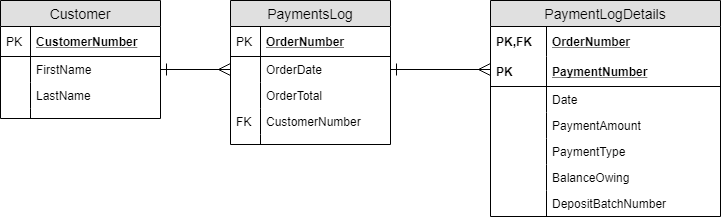

The diagram above was exported from draw.io. Its source (the exported page's mxGraphModel, read from the mxfile embedded in the PNG):
<mxGraphModel dx="1038" dy="600" grid="1" gridSize="10" guides="1" tooltips="1" connect="1" arrows="1" fold="1" page="1" pageScale="1" pageWidth="850" pageHeight="1100" math="0" shadow="0">
  <root>
    <mxCell id="0" />
    <mxCell id="1" parent="0" />
    <mxCell id="2" value="Customer" style="swimlane;fontStyle=0;childLayout=stackLayout;horizontal=1;startSize=26;fillColor=#e0e0e0;horizontalStack=0;resizeParent=1;resizeParentMax=0;resizeLast=0;collapsible=1;marginBottom=0;swimlaneFillColor=#ffffff;align=center;fontSize=14;" vertex="1" parent="1">
      <mxGeometry x="60" y="110" width="160" height="118" as="geometry" />
    </mxCell>
    <mxCell id="3" value="CustomerNumber" style="shape=partialRectangle;top=0;left=0;right=0;bottom=1;align=left;verticalAlign=middle;fillColor=none;spacingLeft=34;spacingRight=4;overflow=hidden;rotatable=0;points=[[0,0.5],[1,0.5]];portConstraint=eastwest;dropTarget=0;fontStyle=5;fontSize=12;" vertex="1" parent="2">
      <mxGeometry y="26" width="160" height="30" as="geometry" />
    </mxCell>
    <mxCell id="4" value="PK" style="shape=partialRectangle;top=0;left=0;bottom=0;fillColor=none;align=left;verticalAlign=middle;spacingLeft=4;spacingRight=4;overflow=hidden;rotatable=0;points=[];portConstraint=eastwest;part=1;fontSize=12;" vertex="1" connectable="0" parent="3">
      <mxGeometry width="30" height="30" as="geometry" />
    </mxCell>
    <mxCell id="5" value="FirstName" style="shape=partialRectangle;top=0;left=0;right=0;bottom=0;align=left;verticalAlign=top;fillColor=none;spacingLeft=34;spacingRight=4;overflow=hidden;rotatable=0;points=[[0,0.5],[1,0.5]];portConstraint=eastwest;dropTarget=0;fontSize=12;" vertex="1" parent="2">
      <mxGeometry y="56" width="160" height="26" as="geometry" />
    </mxCell>
    <mxCell id="6" value="" style="shape=partialRectangle;top=0;left=0;bottom=0;fillColor=none;align=left;verticalAlign=top;spacingLeft=4;spacingRight=4;overflow=hidden;rotatable=0;points=[];portConstraint=eastwest;part=1;fontSize=12;" vertex="1" connectable="0" parent="5">
      <mxGeometry width="30" height="26" as="geometry" />
    </mxCell>
    <mxCell id="7" value="LastName" style="shape=partialRectangle;top=0;left=0;right=0;bottom=0;align=left;verticalAlign=top;fillColor=none;spacingLeft=34;spacingRight=4;overflow=hidden;rotatable=0;points=[[0,0.5],[1,0.5]];portConstraint=eastwest;dropTarget=0;fontSize=12;" vertex="1" parent="2">
      <mxGeometry y="82" width="160" height="26" as="geometry" />
    </mxCell>
    <mxCell id="8" value="" style="shape=partialRectangle;top=0;left=0;bottom=0;fillColor=none;align=left;verticalAlign=top;spacingLeft=4;spacingRight=4;overflow=hidden;rotatable=0;points=[];portConstraint=eastwest;part=1;fontSize=12;" vertex="1" connectable="0" parent="7">
      <mxGeometry width="30" height="26" as="geometry" />
    </mxCell>
    <mxCell id="9" value="" style="shape=partialRectangle;top=0;left=0;right=0;bottom=0;align=left;verticalAlign=top;fillColor=none;spacingLeft=34;spacingRight=4;overflow=hidden;rotatable=0;points=[[0,0.5],[1,0.5]];portConstraint=eastwest;dropTarget=0;fontSize=12;" vertex="1" parent="2">
      <mxGeometry y="108" width="160" height="10" as="geometry" />
    </mxCell>
    <mxCell id="10" value="" style="shape=partialRectangle;top=0;left=0;bottom=0;fillColor=none;align=left;verticalAlign=top;spacingLeft=4;spacingRight=4;overflow=hidden;rotatable=0;points=[];portConstraint=eastwest;part=1;fontSize=12;" vertex="1" connectable="0" parent="9">
      <mxGeometry width="30" height="10" as="geometry" />
    </mxCell>
    <mxCell id="11" value="PaymentsLog" style="swimlane;fontStyle=0;childLayout=stackLayout;horizontal=1;startSize=26;fillColor=#e0e0e0;horizontalStack=0;resizeParent=1;resizeParentMax=0;resizeLast=0;collapsible=1;marginBottom=0;swimlaneFillColor=#ffffff;align=center;fontSize=14;" vertex="1" parent="1">
      <mxGeometry x="290" y="110" width="160" height="144" as="geometry" />
    </mxCell>
    <mxCell id="12" value="OrderNumber" style="shape=partialRectangle;top=0;left=0;right=0;bottom=1;align=left;verticalAlign=middle;fillColor=none;spacingLeft=34;spacingRight=4;overflow=hidden;rotatable=0;points=[[0,0.5],[1,0.5]];portConstraint=eastwest;dropTarget=0;fontStyle=5;fontSize=12;" vertex="1" parent="11">
      <mxGeometry y="26" width="160" height="30" as="geometry" />
    </mxCell>
    <mxCell id="13" value="PK" style="shape=partialRectangle;top=0;left=0;bottom=0;fillColor=none;align=left;verticalAlign=middle;spacingLeft=4;spacingRight=4;overflow=hidden;rotatable=0;points=[];portConstraint=eastwest;part=1;fontSize=12;" vertex="1" connectable="0" parent="12">
      <mxGeometry width="30" height="30" as="geometry" />
    </mxCell>
    <mxCell id="14" value="OrderDate" style="shape=partialRectangle;top=0;left=0;right=0;bottom=0;align=left;verticalAlign=top;fillColor=none;spacingLeft=34;spacingRight=4;overflow=hidden;rotatable=0;points=[[0,0.5],[1,0.5]];portConstraint=eastwest;dropTarget=0;fontSize=12;" vertex="1" parent="11">
      <mxGeometry y="56" width="160" height="26" as="geometry" />
    </mxCell>
    <mxCell id="15" value="" style="shape=partialRectangle;top=0;left=0;bottom=0;fillColor=none;align=left;verticalAlign=top;spacingLeft=4;spacingRight=4;overflow=hidden;rotatable=0;points=[];portConstraint=eastwest;part=1;fontSize=12;" vertex="1" connectable="0" parent="14">
      <mxGeometry width="30" height="26" as="geometry" />
    </mxCell>
    <mxCell id="16" value="OrderTotal" style="shape=partialRectangle;top=0;left=0;right=0;bottom=0;align=left;verticalAlign=top;fillColor=none;spacingLeft=34;spacingRight=4;overflow=hidden;rotatable=0;points=[[0,0.5],[1,0.5]];portConstraint=eastwest;dropTarget=0;fontSize=12;" vertex="1" parent="11">
      <mxGeometry y="82" width="160" height="26" as="geometry" />
    </mxCell>
    <mxCell id="17" value="" style="shape=partialRectangle;top=0;left=0;bottom=0;fillColor=none;align=left;verticalAlign=top;spacingLeft=4;spacingRight=4;overflow=hidden;rotatable=0;points=[];portConstraint=eastwest;part=1;fontSize=12;" vertex="1" connectable="0" parent="16">
      <mxGeometry width="30" height="26" as="geometry" />
    </mxCell>
    <mxCell id="18" value="CustomerNumber" style="shape=partialRectangle;top=0;left=0;right=0;bottom=0;align=left;verticalAlign=top;fillColor=none;spacingLeft=34;spacingRight=4;overflow=hidden;rotatable=0;points=[[0,0.5],[1,0.5]];portConstraint=eastwest;dropTarget=0;fontSize=12;" vertex="1" parent="11">
      <mxGeometry y="108" width="160" height="26" as="geometry" />
    </mxCell>
    <mxCell id="19" value="FK" style="shape=partialRectangle;top=0;left=0;bottom=0;fillColor=none;align=left;verticalAlign=top;spacingLeft=4;spacingRight=4;overflow=hidden;rotatable=0;points=[];portConstraint=eastwest;part=1;fontSize=12;" vertex="1" connectable="0" parent="18">
      <mxGeometry width="30" height="26" as="geometry" />
    </mxCell>
    <mxCell id="20" value="" style="shape=partialRectangle;top=0;left=0;right=0;bottom=0;align=left;verticalAlign=top;fillColor=none;spacingLeft=34;spacingRight=4;overflow=hidden;rotatable=0;points=[[0,0.5],[1,0.5]];portConstraint=eastwest;dropTarget=0;fontSize=12;" vertex="1" parent="11">
      <mxGeometry y="134" width="160" height="10" as="geometry" />
    </mxCell>
    <mxCell id="21" value="" style="shape=partialRectangle;top=0;left=0;bottom=0;fillColor=none;align=left;verticalAlign=top;spacingLeft=4;spacingRight=4;overflow=hidden;rotatable=0;points=[];portConstraint=eastwest;part=1;fontSize=12;" vertex="1" connectable="0" parent="20">
      <mxGeometry width="30" height="10" as="geometry" />
    </mxCell>
    <mxCell id="22" value="PaymentLogDetails" style="swimlane;fontStyle=0;childLayout=stackLayout;horizontal=1;startSize=26;fillColor=#e0e0e0;horizontalStack=0;resizeParent=1;resizeParentMax=0;resizeLast=0;collapsible=1;marginBottom=0;swimlaneFillColor=#ffffff;align=center;fontSize=14;" vertex="1" parent="1">
      <mxGeometry x="550" y="110" width="230" height="216" as="geometry" />
    </mxCell>
    <mxCell id="23" value="OrderNumber" style="shape=partialRectangle;top=0;left=0;right=0;bottom=0;align=left;verticalAlign=middle;fillColor=none;spacingLeft=60;spacingRight=4;overflow=hidden;rotatable=0;points=[[0,0.5],[1,0.5]];portConstraint=eastwest;dropTarget=0;fontStyle=5;fontSize=12;" vertex="1" parent="22">
      <mxGeometry y="26" width="230" height="30" as="geometry" />
    </mxCell>
    <mxCell id="24" value="PK,FK" style="shape=partialRectangle;fontStyle=1;top=0;left=0;bottom=0;fillColor=none;align=left;verticalAlign=middle;spacingLeft=4;spacingRight=4;overflow=hidden;rotatable=0;points=[];portConstraint=eastwest;part=1;fontSize=12;" vertex="1" connectable="0" parent="23">
      <mxGeometry width="56" height="30" as="geometry" />
    </mxCell>
    <mxCell id="25" value="PaymentNumber" style="shape=partialRectangle;top=0;left=0;right=0;bottom=1;align=left;verticalAlign=middle;fillColor=none;spacingLeft=60;spacingRight=4;overflow=hidden;rotatable=0;points=[[0,0.5],[1,0.5]];portConstraint=eastwest;dropTarget=0;fontStyle=5;fontSize=12;" vertex="1" parent="22">
      <mxGeometry y="56" width="230" height="30" as="geometry" />
    </mxCell>
    <mxCell id="26" value="PK" style="shape=partialRectangle;fontStyle=1;top=0;left=0;bottom=0;fillColor=none;align=left;verticalAlign=middle;spacingLeft=4;spacingRight=4;overflow=hidden;rotatable=0;points=[];portConstraint=eastwest;part=1;fontSize=12;" vertex="1" connectable="0" parent="25">
      <mxGeometry width="56" height="30" as="geometry" />
    </mxCell>
    <mxCell id="27" value="Date" style="shape=partialRectangle;top=0;left=0;right=0;bottom=0;align=left;verticalAlign=top;fillColor=none;spacingLeft=60;spacingRight=4;overflow=hidden;rotatable=0;points=[[0,0.5],[1,0.5]];portConstraint=eastwest;dropTarget=0;fontSize=12;" vertex="1" parent="22">
      <mxGeometry y="86" width="230" height="26" as="geometry" />
    </mxCell>
    <mxCell id="28" value="" style="shape=partialRectangle;top=0;left=0;bottom=0;fillColor=none;align=left;verticalAlign=top;spacingLeft=4;spacingRight=4;overflow=hidden;rotatable=0;points=[];portConstraint=eastwest;part=1;fontSize=12;" vertex="1" connectable="0" parent="27">
      <mxGeometry width="56" height="26" as="geometry" />
    </mxCell>
    <mxCell id="29" value="PaymentAmount" style="shape=partialRectangle;top=0;left=0;right=0;bottom=0;align=left;verticalAlign=top;fillColor=none;spacingLeft=60;spacingRight=4;overflow=hidden;rotatable=0;points=[[0,0.5],[1,0.5]];portConstraint=eastwest;dropTarget=0;fontSize=12;" vertex="1" parent="22">
      <mxGeometry y="112" width="230" height="26" as="geometry" />
    </mxCell>
    <mxCell id="30" value="" style="shape=partialRectangle;top=0;left=0;bottom=0;fillColor=none;align=left;verticalAlign=top;spacingLeft=4;spacingRight=4;overflow=hidden;rotatable=0;points=[];portConstraint=eastwest;part=1;fontSize=12;" vertex="1" connectable="0" parent="29">
      <mxGeometry width="56" height="26" as="geometry" />
    </mxCell>
    <mxCell id="31" value="PaymentType" style="shape=partialRectangle;top=0;left=0;right=0;bottom=0;align=left;verticalAlign=top;fillColor=none;spacingLeft=60;spacingRight=4;overflow=hidden;rotatable=0;points=[[0,0.5],[1,0.5]];portConstraint=eastwest;dropTarget=0;fontSize=12;" vertex="1" parent="22">
      <mxGeometry y="138" width="230" height="26" as="geometry" />
    </mxCell>
    <mxCell id="32" value="" style="shape=partialRectangle;top=0;left=0;bottom=0;fillColor=none;align=left;verticalAlign=top;spacingLeft=4;spacingRight=4;overflow=hidden;rotatable=0;points=[];portConstraint=eastwest;part=1;fontSize=12;" vertex="1" connectable="0" parent="31">
      <mxGeometry width="56" height="26" as="geometry" />
    </mxCell>
    <mxCell id="33" value="BalanceOwing" style="shape=partialRectangle;top=0;left=0;right=0;bottom=0;align=left;verticalAlign=top;fillColor=none;spacingLeft=60;spacingRight=4;overflow=hidden;rotatable=0;points=[[0,0.5],[1,0.5]];portConstraint=eastwest;dropTarget=0;fontSize=12;" vertex="1" parent="22">
      <mxGeometry y="164" width="230" height="26" as="geometry" />
    </mxCell>
    <mxCell id="34" value="" style="shape=partialRectangle;top=0;left=0;bottom=0;fillColor=none;align=left;verticalAlign=top;spacingLeft=4;spacingRight=4;overflow=hidden;rotatable=0;points=[];portConstraint=eastwest;part=1;fontSize=12;" vertex="1" connectable="0" parent="33">
      <mxGeometry width="56" height="26" as="geometry" />
    </mxCell>
    <mxCell id="35" value="DepositBatchNumber" style="shape=partialRectangle;top=0;left=0;right=0;bottom=0;align=left;verticalAlign=top;fillColor=none;spacingLeft=60;spacingRight=4;overflow=hidden;rotatable=0;points=[[0,0.5],[1,0.5]];portConstraint=eastwest;dropTarget=0;fontSize=12;" vertex="1" parent="22">
      <mxGeometry y="190" width="230" height="26" as="geometry" />
    </mxCell>
    <mxCell id="36" value="" style="shape=partialRectangle;top=0;left=0;bottom=0;fillColor=none;align=left;verticalAlign=top;spacingLeft=4;spacingRight=4;overflow=hidden;rotatable=0;points=[];portConstraint=eastwest;part=1;fontSize=12;" vertex="1" connectable="0" parent="35">
      <mxGeometry width="56" height="26" as="geometry" />
    </mxCell>
    <mxCell id="37" style="edgeStyle=orthogonalEdgeStyle;rounded=0;orthogonalLoop=1;jettySize=auto;html=1;exitX=1;exitY=0.5;exitDx=0;exitDy=0;entryX=0;entryY=0.5;entryDx=0;entryDy=0;startArrow=ERone;startFill=0;startSize=10;endArrow=ERmany;endFill=0;endSize=10;" edge="1" source="5" target="14" parent="1">
      <mxGeometry relative="1" as="geometry" />
    </mxCell>
    <mxCell id="38" style="edgeStyle=orthogonalEdgeStyle;rounded=0;orthogonalLoop=1;jettySize=auto;html=1;exitX=1;exitY=0.5;exitDx=0;exitDy=0;startArrow=ERone;startFill=0;startSize=10;endArrow=ERmany;endFill=0;endSize=10;" edge="1" source="14" parent="1">
      <mxGeometry relative="1" as="geometry">
        <mxPoint x="550" y="179" as="targetPoint" />
      </mxGeometry>
    </mxCell>
  </root>
</mxGraphModel>